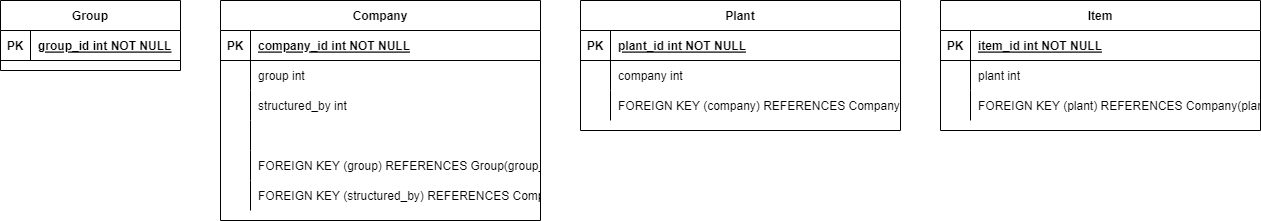

The diagram above was exported from draw.io. Its source (the exported page's mxGraphModel, read from the mxfile embedded in the PNG):
<mxGraphModel dx="2410" dy="689" grid="1" gridSize="10" guides="1" tooltips="1" connect="1" arrows="1" fold="1" page="1" pageScale="1" pageWidth="827" pageHeight="1169" math="0" shadow="0">
  <root>
    <mxCell id="0" />
    <mxCell id="1" parent="0" />
    <mxCell id="AdGN5RKF0pC7RX9niMiO-1" value="Group" style="shape=table;startSize=30;container=1;collapsible=1;childLayout=tableLayout;fixedRows=1;rowLines=0;fontStyle=1;align=center;resizeLast=1;" vertex="1" parent="1">
      <mxGeometry x="-720" y="710" width="180" height="70" as="geometry" />
    </mxCell>
    <mxCell id="AdGN5RKF0pC7RX9niMiO-2" value="" style="shape=tableRow;horizontal=0;startSize=0;swimlaneHead=0;swimlaneBody=0;fillColor=none;collapsible=0;dropTarget=0;points=[[0,0.5],[1,0.5]];portConstraint=eastwest;top=0;left=0;right=0;bottom=1;" vertex="1" parent="AdGN5RKF0pC7RX9niMiO-1">
      <mxGeometry y="30" width="180" height="30" as="geometry" />
    </mxCell>
    <mxCell id="AdGN5RKF0pC7RX9niMiO-3" value="PK" style="shape=partialRectangle;overflow=hidden;connectable=0;fillColor=none;top=0;left=0;bottom=0;right=0;fontStyle=1;" vertex="1" parent="AdGN5RKF0pC7RX9niMiO-2">
      <mxGeometry width="30" height="30" as="geometry">
        <mxRectangle width="30" height="30" as="alternateBounds" />
      </mxGeometry>
    </mxCell>
    <mxCell id="AdGN5RKF0pC7RX9niMiO-4" value="group_id int NOT NULL" style="shape=partialRectangle;overflow=hidden;connectable=0;fillColor=none;align=left;top=0;left=0;bottom=0;right=0;spacingLeft=6;fontStyle=5;" vertex="1" parent="AdGN5RKF0pC7RX9niMiO-2">
      <mxGeometry x="30" width="150" height="30" as="geometry">
        <mxRectangle width="150" height="30" as="alternateBounds" />
      </mxGeometry>
    </mxCell>
    <mxCell id="AdGN5RKF0pC7RX9niMiO-5" value="Company" style="shape=table;startSize=30;container=1;collapsible=1;childLayout=tableLayout;fixedRows=1;rowLines=0;fontStyle=1;align=center;resizeLast=1;" vertex="1" parent="1">
      <mxGeometry x="-500" y="710" width="320" height="220" as="geometry" />
    </mxCell>
    <mxCell id="AdGN5RKF0pC7RX9niMiO-6" value="" style="shape=tableRow;horizontal=0;startSize=0;swimlaneHead=0;swimlaneBody=0;fillColor=none;collapsible=0;dropTarget=0;points=[[0,0.5],[1,0.5]];portConstraint=eastwest;top=0;left=0;right=0;bottom=1;" vertex="1" parent="AdGN5RKF0pC7RX9niMiO-5">
      <mxGeometry y="30" width="320" height="30" as="geometry" />
    </mxCell>
    <mxCell id="AdGN5RKF0pC7RX9niMiO-7" value="PK" style="shape=partialRectangle;overflow=hidden;connectable=0;fillColor=none;top=0;left=0;bottom=0;right=0;fontStyle=1;" vertex="1" parent="AdGN5RKF0pC7RX9niMiO-6">
      <mxGeometry width="30" height="30" as="geometry">
        <mxRectangle width="30" height="30" as="alternateBounds" />
      </mxGeometry>
    </mxCell>
    <mxCell id="AdGN5RKF0pC7RX9niMiO-8" value="company_id int NOT NULL " style="shape=partialRectangle;overflow=hidden;connectable=0;fillColor=none;align=left;top=0;left=0;bottom=0;right=0;spacingLeft=6;fontStyle=5;" vertex="1" parent="AdGN5RKF0pC7RX9niMiO-6">
      <mxGeometry x="30" width="290" height="30" as="geometry">
        <mxRectangle width="290" height="30" as="alternateBounds" />
      </mxGeometry>
    </mxCell>
    <mxCell id="AdGN5RKF0pC7RX9niMiO-9" value="" style="shape=tableRow;horizontal=0;startSize=0;swimlaneHead=0;swimlaneBody=0;fillColor=none;collapsible=0;dropTarget=0;points=[[0,0.5],[1,0.5]];portConstraint=eastwest;top=0;left=0;right=0;bottom=0;" vertex="1" parent="AdGN5RKF0pC7RX9niMiO-5">
      <mxGeometry y="60" width="320" height="30" as="geometry" />
    </mxCell>
    <mxCell id="AdGN5RKF0pC7RX9niMiO-10" value="" style="shape=partialRectangle;overflow=hidden;connectable=0;fillColor=none;top=0;left=0;bottom=0;right=0;" vertex="1" parent="AdGN5RKF0pC7RX9niMiO-9">
      <mxGeometry width="30" height="30" as="geometry">
        <mxRectangle width="30" height="30" as="alternateBounds" />
      </mxGeometry>
    </mxCell>
    <mxCell id="AdGN5RKF0pC7RX9niMiO-11" value="group int" style="shape=partialRectangle;overflow=hidden;connectable=0;fillColor=none;align=left;top=0;left=0;bottom=0;right=0;spacingLeft=6;" vertex="1" parent="AdGN5RKF0pC7RX9niMiO-9">
      <mxGeometry x="30" width="290" height="30" as="geometry">
        <mxRectangle width="290" height="30" as="alternateBounds" />
      </mxGeometry>
    </mxCell>
    <mxCell id="AdGN5RKF0pC7RX9niMiO-12" value="" style="shape=tableRow;horizontal=0;startSize=0;swimlaneHead=0;swimlaneBody=0;fillColor=none;collapsible=0;dropTarget=0;points=[[0,0.5],[1,0.5]];portConstraint=eastwest;top=0;left=0;right=0;bottom=0;" vertex="1" parent="AdGN5RKF0pC7RX9niMiO-5">
      <mxGeometry y="90" width="320" height="30" as="geometry" />
    </mxCell>
    <mxCell id="AdGN5RKF0pC7RX9niMiO-13" value="" style="shape=partialRectangle;overflow=hidden;connectable=0;fillColor=none;top=0;left=0;bottom=0;right=0;" vertex="1" parent="AdGN5RKF0pC7RX9niMiO-12">
      <mxGeometry width="30" height="30" as="geometry">
        <mxRectangle width="30" height="30" as="alternateBounds" />
      </mxGeometry>
    </mxCell>
    <mxCell id="AdGN5RKF0pC7RX9niMiO-14" value="structured_by int" style="shape=partialRectangle;overflow=hidden;connectable=0;fillColor=none;align=left;top=0;left=0;bottom=0;right=0;spacingLeft=6;" vertex="1" parent="AdGN5RKF0pC7RX9niMiO-12">
      <mxGeometry x="30" width="290" height="30" as="geometry">
        <mxRectangle width="290" height="30" as="alternateBounds" />
      </mxGeometry>
    </mxCell>
    <mxCell id="AdGN5RKF0pC7RX9niMiO-15" value="" style="shape=tableRow;horizontal=0;startSize=0;swimlaneHead=0;swimlaneBody=0;fillColor=none;collapsible=0;dropTarget=0;points=[[0,0.5],[1,0.5]];portConstraint=eastwest;top=0;left=0;right=0;bottom=0;" vertex="1" parent="AdGN5RKF0pC7RX9niMiO-5">
      <mxGeometry y="120" width="320" height="30" as="geometry" />
    </mxCell>
    <mxCell id="AdGN5RKF0pC7RX9niMiO-16" value="" style="shape=partialRectangle;overflow=hidden;connectable=0;fillColor=none;top=0;left=0;bottom=0;right=0;" vertex="1" parent="AdGN5RKF0pC7RX9niMiO-15">
      <mxGeometry width="30" height="30" as="geometry">
        <mxRectangle width="30" height="30" as="alternateBounds" />
      </mxGeometry>
    </mxCell>
    <mxCell id="AdGN5RKF0pC7RX9niMiO-17" value="" style="shape=partialRectangle;overflow=hidden;connectable=0;fillColor=none;align=left;top=0;left=0;bottom=0;right=0;spacingLeft=6;" vertex="1" parent="AdGN5RKF0pC7RX9niMiO-15">
      <mxGeometry x="30" width="290" height="30" as="geometry">
        <mxRectangle width="290" height="30" as="alternateBounds" />
      </mxGeometry>
    </mxCell>
    <mxCell id="AdGN5RKF0pC7RX9niMiO-18" value="" style="shape=tableRow;horizontal=0;startSize=0;swimlaneHead=0;swimlaneBody=0;fillColor=none;collapsible=0;dropTarget=0;points=[[0,0.5],[1,0.5]];portConstraint=eastwest;top=0;left=0;right=0;bottom=0;" vertex="1" parent="AdGN5RKF0pC7RX9niMiO-5">
      <mxGeometry y="150" width="320" height="30" as="geometry" />
    </mxCell>
    <mxCell id="AdGN5RKF0pC7RX9niMiO-19" value="" style="shape=partialRectangle;overflow=hidden;connectable=0;fillColor=none;top=0;left=0;bottom=0;right=0;" vertex="1" parent="AdGN5RKF0pC7RX9niMiO-18">
      <mxGeometry width="30" height="30" as="geometry">
        <mxRectangle width="30" height="30" as="alternateBounds" />
      </mxGeometry>
    </mxCell>
    <mxCell id="AdGN5RKF0pC7RX9niMiO-20" value="FOREIGN KEY (group) REFERENCES Group(group_id)" style="shape=partialRectangle;overflow=hidden;connectable=0;fillColor=none;align=left;top=0;left=0;bottom=0;right=0;spacingLeft=6;" vertex="1" parent="AdGN5RKF0pC7RX9niMiO-18">
      <mxGeometry x="30" width="290" height="30" as="geometry">
        <mxRectangle width="290" height="30" as="alternateBounds" />
      </mxGeometry>
    </mxCell>
    <mxCell id="AdGN5RKF0pC7RX9niMiO-21" value="" style="shape=tableRow;horizontal=0;startSize=0;swimlaneHead=0;swimlaneBody=0;fillColor=none;collapsible=0;dropTarget=0;points=[[0,0.5],[1,0.5]];portConstraint=eastwest;top=0;left=0;right=0;bottom=0;" vertex="1" parent="AdGN5RKF0pC7RX9niMiO-5">
      <mxGeometry y="180" width="320" height="30" as="geometry" />
    </mxCell>
    <mxCell id="AdGN5RKF0pC7RX9niMiO-22" value="" style="shape=partialRectangle;overflow=hidden;connectable=0;fillColor=none;top=0;left=0;bottom=0;right=0;" vertex="1" parent="AdGN5RKF0pC7RX9niMiO-21">
      <mxGeometry width="30" height="30" as="geometry">
        <mxRectangle width="30" height="30" as="alternateBounds" />
      </mxGeometry>
    </mxCell>
    <mxCell id="AdGN5RKF0pC7RX9niMiO-23" value="FOREIGN KEY (structured_by) REFERENCES Company(company_id)" style="shape=partialRectangle;overflow=hidden;connectable=0;fillColor=none;align=left;top=0;left=0;bottom=0;right=0;spacingLeft=6;" vertex="1" parent="AdGN5RKF0pC7RX9niMiO-21">
      <mxGeometry x="30" width="290" height="30" as="geometry">
        <mxRectangle width="290" height="30" as="alternateBounds" />
      </mxGeometry>
    </mxCell>
    <mxCell id="AdGN5RKF0pC7RX9niMiO-24" value="Plant" style="shape=table;startSize=30;container=1;collapsible=1;childLayout=tableLayout;fixedRows=1;rowLines=0;fontStyle=1;align=center;resizeLast=1;" vertex="1" parent="1">
      <mxGeometry x="-140" y="710" width="320" height="130" as="geometry" />
    </mxCell>
    <mxCell id="AdGN5RKF0pC7RX9niMiO-25" value="" style="shape=tableRow;horizontal=0;startSize=0;swimlaneHead=0;swimlaneBody=0;fillColor=none;collapsible=0;dropTarget=0;points=[[0,0.5],[1,0.5]];portConstraint=eastwest;top=0;left=0;right=0;bottom=1;" vertex="1" parent="AdGN5RKF0pC7RX9niMiO-24">
      <mxGeometry y="30" width="320" height="30" as="geometry" />
    </mxCell>
    <mxCell id="AdGN5RKF0pC7RX9niMiO-26" value="PK" style="shape=partialRectangle;overflow=hidden;connectable=0;fillColor=none;top=0;left=0;bottom=0;right=0;fontStyle=1;" vertex="1" parent="AdGN5RKF0pC7RX9niMiO-25">
      <mxGeometry width="30" height="30" as="geometry">
        <mxRectangle width="30" height="30" as="alternateBounds" />
      </mxGeometry>
    </mxCell>
    <mxCell id="AdGN5RKF0pC7RX9niMiO-27" value="plant_id int NOT NULL " style="shape=partialRectangle;overflow=hidden;connectable=0;fillColor=none;align=left;top=0;left=0;bottom=0;right=0;spacingLeft=6;fontStyle=5;" vertex="1" parent="AdGN5RKF0pC7RX9niMiO-25">
      <mxGeometry x="30" width="290" height="30" as="geometry">
        <mxRectangle width="290" height="30" as="alternateBounds" />
      </mxGeometry>
    </mxCell>
    <mxCell id="AdGN5RKF0pC7RX9niMiO-28" value="" style="shape=tableRow;horizontal=0;startSize=0;swimlaneHead=0;swimlaneBody=0;fillColor=none;collapsible=0;dropTarget=0;points=[[0,0.5],[1,0.5]];portConstraint=eastwest;top=0;left=0;right=0;bottom=0;" vertex="1" parent="AdGN5RKF0pC7RX9niMiO-24">
      <mxGeometry y="60" width="320" height="30" as="geometry" />
    </mxCell>
    <mxCell id="AdGN5RKF0pC7RX9niMiO-29" value="" style="shape=partialRectangle;overflow=hidden;connectable=0;fillColor=none;top=0;left=0;bottom=0;right=0;" vertex="1" parent="AdGN5RKF0pC7RX9niMiO-28">
      <mxGeometry width="30" height="30" as="geometry">
        <mxRectangle width="30" height="30" as="alternateBounds" />
      </mxGeometry>
    </mxCell>
    <mxCell id="AdGN5RKF0pC7RX9niMiO-30" value="company int" style="shape=partialRectangle;overflow=hidden;connectable=0;fillColor=none;align=left;top=0;left=0;bottom=0;right=0;spacingLeft=6;" vertex="1" parent="AdGN5RKF0pC7RX9niMiO-28">
      <mxGeometry x="30" width="290" height="30" as="geometry">
        <mxRectangle width="290" height="30" as="alternateBounds" />
      </mxGeometry>
    </mxCell>
    <mxCell id="AdGN5RKF0pC7RX9niMiO-31" value="" style="shape=tableRow;horizontal=0;startSize=0;swimlaneHead=0;swimlaneBody=0;fillColor=none;collapsible=0;dropTarget=0;points=[[0,0.5],[1,0.5]];portConstraint=eastwest;top=0;left=0;right=0;bottom=0;" vertex="1" parent="AdGN5RKF0pC7RX9niMiO-24">
      <mxGeometry y="90" width="320" height="30" as="geometry" />
    </mxCell>
    <mxCell id="AdGN5RKF0pC7RX9niMiO-32" value="" style="shape=partialRectangle;overflow=hidden;connectable=0;fillColor=none;top=0;left=0;bottom=0;right=0;" vertex="1" parent="AdGN5RKF0pC7RX9niMiO-31">
      <mxGeometry width="30" height="30" as="geometry">
        <mxRectangle width="30" height="30" as="alternateBounds" />
      </mxGeometry>
    </mxCell>
    <mxCell id="AdGN5RKF0pC7RX9niMiO-33" value="FOREIGN KEY (company) REFERENCES Company(company_id)" style="shape=partialRectangle;overflow=hidden;connectable=0;fillColor=none;align=left;top=0;left=0;bottom=0;right=0;spacingLeft=6;" vertex="1" parent="AdGN5RKF0pC7RX9niMiO-31">
      <mxGeometry x="30" width="290" height="30" as="geometry">
        <mxRectangle width="290" height="30" as="alternateBounds" />
      </mxGeometry>
    </mxCell>
    <mxCell id="AdGN5RKF0pC7RX9niMiO-34" value="Item" style="shape=table;startSize=30;container=1;collapsible=1;childLayout=tableLayout;fixedRows=1;rowLines=0;fontStyle=1;align=center;resizeLast=1;" vertex="1" parent="1">
      <mxGeometry x="220" y="710" width="320" height="130" as="geometry" />
    </mxCell>
    <mxCell id="AdGN5RKF0pC7RX9niMiO-35" value="" style="shape=tableRow;horizontal=0;startSize=0;swimlaneHead=0;swimlaneBody=0;fillColor=none;collapsible=0;dropTarget=0;points=[[0,0.5],[1,0.5]];portConstraint=eastwest;top=0;left=0;right=0;bottom=1;" vertex="1" parent="AdGN5RKF0pC7RX9niMiO-34">
      <mxGeometry y="30" width="320" height="30" as="geometry" />
    </mxCell>
    <mxCell id="AdGN5RKF0pC7RX9niMiO-36" value="PK" style="shape=partialRectangle;overflow=hidden;connectable=0;fillColor=none;top=0;left=0;bottom=0;right=0;fontStyle=1;" vertex="1" parent="AdGN5RKF0pC7RX9niMiO-35">
      <mxGeometry width="30" height="30" as="geometry">
        <mxRectangle width="30" height="30" as="alternateBounds" />
      </mxGeometry>
    </mxCell>
    <mxCell id="AdGN5RKF0pC7RX9niMiO-37" value="item_id int NOT NULL " style="shape=partialRectangle;overflow=hidden;connectable=0;fillColor=none;align=left;top=0;left=0;bottom=0;right=0;spacingLeft=6;fontStyle=5;" vertex="1" parent="AdGN5RKF0pC7RX9niMiO-35">
      <mxGeometry x="30" width="290" height="30" as="geometry">
        <mxRectangle width="290" height="30" as="alternateBounds" />
      </mxGeometry>
    </mxCell>
    <mxCell id="AdGN5RKF0pC7RX9niMiO-38" value="" style="shape=tableRow;horizontal=0;startSize=0;swimlaneHead=0;swimlaneBody=0;fillColor=none;collapsible=0;dropTarget=0;points=[[0,0.5],[1,0.5]];portConstraint=eastwest;top=0;left=0;right=0;bottom=0;" vertex="1" parent="AdGN5RKF0pC7RX9niMiO-34">
      <mxGeometry y="60" width="320" height="30" as="geometry" />
    </mxCell>
    <mxCell id="AdGN5RKF0pC7RX9niMiO-39" value="" style="shape=partialRectangle;overflow=hidden;connectable=0;fillColor=none;top=0;left=0;bottom=0;right=0;" vertex="1" parent="AdGN5RKF0pC7RX9niMiO-38">
      <mxGeometry width="30" height="30" as="geometry">
        <mxRectangle width="30" height="30" as="alternateBounds" />
      </mxGeometry>
    </mxCell>
    <mxCell id="AdGN5RKF0pC7RX9niMiO-40" value="plant int" style="shape=partialRectangle;overflow=hidden;connectable=0;fillColor=none;align=left;top=0;left=0;bottom=0;right=0;spacingLeft=6;" vertex="1" parent="AdGN5RKF0pC7RX9niMiO-38">
      <mxGeometry x="30" width="290" height="30" as="geometry">
        <mxRectangle width="290" height="30" as="alternateBounds" />
      </mxGeometry>
    </mxCell>
    <mxCell id="AdGN5RKF0pC7RX9niMiO-41" value="" style="shape=tableRow;horizontal=0;startSize=0;swimlaneHead=0;swimlaneBody=0;fillColor=none;collapsible=0;dropTarget=0;points=[[0,0.5],[1,0.5]];portConstraint=eastwest;top=0;left=0;right=0;bottom=0;" vertex="1" parent="AdGN5RKF0pC7RX9niMiO-34">
      <mxGeometry y="90" width="320" height="30" as="geometry" />
    </mxCell>
    <mxCell id="AdGN5RKF0pC7RX9niMiO-42" value="" style="shape=partialRectangle;overflow=hidden;connectable=0;fillColor=none;top=0;left=0;bottom=0;right=0;" vertex="1" parent="AdGN5RKF0pC7RX9niMiO-41">
      <mxGeometry width="30" height="30" as="geometry">
        <mxRectangle width="30" height="30" as="alternateBounds" />
      </mxGeometry>
    </mxCell>
    <mxCell id="AdGN5RKF0pC7RX9niMiO-43" value="FOREIGN KEY (plant) REFERENCES Company(plant_id)" style="shape=partialRectangle;overflow=hidden;connectable=0;fillColor=none;align=left;top=0;left=0;bottom=0;right=0;spacingLeft=6;" vertex="1" parent="AdGN5RKF0pC7RX9niMiO-41">
      <mxGeometry x="30" width="290" height="30" as="geometry">
        <mxRectangle width="290" height="30" as="alternateBounds" />
      </mxGeometry>
    </mxCell>
  </root>
</mxGraphModel>